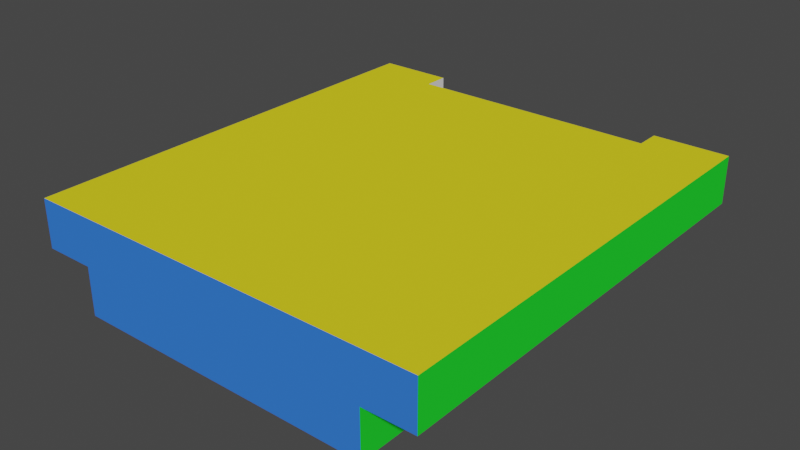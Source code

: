 # Source: rp_boats_raft.blend  (saved by Blender 3.4.6; exported with 4.5.12 LTS)
import bpy
from mathutils import Matrix  # noqa: F401  (used for matrix-valued properties, if any)

bpy.ops.wm.read_factory_settings(use_empty=True)
scene = bpy.context.scene
scene.name = 'Scene'

# ---- collections
col_collection = bpy.data.collections.new('Collection'); scene.collection.children.link(col_collection)

# ---- materials (node trees are filled in below, after node groups)
mat_material = bpy.data.materials.new('Material')
mat_material.alpha_threshold = 0.0
mat_material.use_transparent_shadow = False
mat_material.diffuse_color = (0.8, 0.7041, 0.01935, 1.0)
mat_material.roughness = 0.5
mat_material.line_color = (0.0, 0.0, 0.0, 1.0)
mat_material_001 = bpy.data.materials.new('Material.001')
mat_material_001.use_transparent_shadow = False
mat_material_001.diffuse_color = (0.8, 0.01591, 0.01591, 1.0)
mat_material_002 = bpy.data.materials.new('Material.002')
mat_material_002.use_transparent_shadow = False
mat_material_002.diffuse_color = (0.01935, 0.8, 0.03268, 1.0)
mat_material_003 = bpy.data.materials.new('Material.003')
mat_material_003.use_transparent_shadow = False
mat_material_004 = bpy.data.materials.new('Material.004')
mat_material_004.use_transparent_shadow = False
mat_material_004.diffuse_color = (0.03879, 0.1886, 0.8, 1.0)
mat_material_005 = bpy.data.materials.new('Material.005')
mat_material_005.use_transparent_shadow = False
mat_material_005.diffuse_color = (0.8, 0.0561, 0.6083, 1.0)

# ---- material node trees

# ---- world
world_world = bpy.data.worlds.new('World'); scene.world = world_world
world_world.use_nodes = True; world_world.node_tree.nodes.clear()
_N = world_world.node_tree.nodes; _L = world_world.node_tree.links
n0 = _N.new('ShaderNodeOutputWorld'); n0.name = 'World Output'; n0.location = (300, 300)
n1 = _N.new('ShaderNodeBackground'); n1.name = 'Background'; n1.location = (10, 300)
n1.inputs[0].default_value = (0.05088, 0.05088, 0.05088, 1.0)
_L.new(n1.outputs[0], n0.inputs[0])
n0.is_active_output = True
world_world.color = (0.05088, 0.05088, 0.05088)
world_world.use_sun_shadow = False
world_world.sun_shadow_jitter_overblur = 0.0

# ---- meshes
me_cube = bpy.data.meshes.new('Cube')
me_cube.from_pydata([(8.438, -9.375, 1.0), (8.437, -9.387, -1.033), (-8.438, -9.387, 0.9671), (-8.438, -9.387, -1.033), (8.438, 9.375, -1.0), (-8.438, 9.375, 1.0), (-8.438, 9.375, -1.0), (6.328, 9.375, -1.0), (-6.329, 9.375, -1.0), (8.438, 9.375, 1.0), (8.437, -9.387, 0.9671), (-6.328, -9.387, -1.033), (6.329, -9.387, -1.033), (6.329, -9.387, -3.033), (-6.328, -9.387, -3.033), (-6.329, 9.375, -3.0), (6.328, 9.375, -3.0), (6.328, 9.375, 1.0), (6.329, -9.387, 0.9671), (-6.329, 9.375, 1.0), (-6.328, -9.387, 0.9671), (6.328, 8.333, 1.0), (-6.329, 8.333, 1.0), (5.274, 9.375, 1.0), (-5.274, 9.375, 1.0), (5.274, 8.333, 1.0), (-5.274, 8.333, 1.0), (5.274, 9.375, 0.0), (-5.274, 9.375, 0.0), (5.274, 8.333, 0.0), (-5.274, 8.333, 0.0)], [(0, 1), (1, 3), (10, 0), (6, 4)], [(8, 11, 3, 6), (27, 23, 17, 7), (13, 12, 11, 14), (7, 4, 1, 12), (15, 16, 13, 14), (11, 8, 15, 14), (12, 13, 16, 7), (6, 3, 2, 5), (9, 17, 21, 18, 10), (26, 24, 19, 22), (2, 20, 22, 19, 5), (8, 6, 5, 19), (7, 17, 9, 4), (25, 23, 27, 29), (2, 3, 11, 20), (11, 12, 18, 20), (12, 1, 10, 18), (21, 17, 23, 25), (24, 26, 30, 28), (20, 18, 21, 25, 26, 22), (26, 25, 29, 30), (30, 29, 27, 28), (27, 7, 8, 28), (19, 24, 28, 8), (16, 15, 8, 7), (9, 10, 1, 4)])
me_cube.polygons.foreach_set('material_index', [1, 5, 4, 1, 1, 2, 2, 2, 0, 0, 0, 5, 5, 3, 4, 4, 4, 0, 3, 0, 5, 0, 5, 5, 5, 2])
_uv = me_cube.uv_layers.new(name='UVMap')
_uv.uv.foreach_set('vector', [0.0, 0.125, 1.0, 0.125, 1.0, -2.98e-08, 0.0, 2.98e-08, 0.1875, 0.1875, 0.1875, 0.25, 0.125, 0.25, 0.125, 0.125, 0.875, 0.0, 0.875, 0.125, 0.125, 0.125, 0.125, 0.0, 0.0, 0.875, 2.98e-08, 1.0, 1.0, 1.0, 1.0, 0.875, 0.0, 0.125, 0.0, 0.875, 1.0, 0.875, 1.0, 0.125, 1.0, 0.125, 0.0, 0.125, 0.0, 0.0, 1.0, 0.0, 1.0, 0.125, 1.0, 0.0, 0.0, 0.0, 0.0, 0.125, 0.0, 0.125, 1.0, 0.125, 1.0, 0.25, 0.0, 0.25, 2.98e-08, 1.0, 0.0, 0.875, 0.0625, 0.875, 1.0, 0.875, 1.0, 1.0, 0.0625, 0.1875, 0.0, 0.1875, 0.0, 0.125, 0.0625, 0.125, 1.0, -4.47e-08, 1.0, 0.125, 0.0625, 0.125, 0.0, 0.125, 0.0, 4.47e-08, 0.875, 0.125, 1.0, 0.125, 1.0, 0.25, 0.875, 0.25, 0.125, 0.125, 0.125, 0.25, 0.0, 0.25, 0.0, 0.125, 0.0625, 0.25, 0.0, 0.25, 0.0, 0.1875, 0.0625, 0.1875, 0.0, 0.25, 0.0, 0.125, 0.125, 0.125, 0.125, 0.25, 0.125, 0.125, 0.875, 0.125, 0.875, 0.25, 0.125, 0.25, 0.875, 0.125, 1.0, 0.125, 1.0, 0.25, 0.875, 0.25, 0.0625, 0.875, 0.0, 0.875, 0.0, 0.8125, 0.0625, 0.8125, 0.9375, 0.25, 1.0, 0.25, 1.0, 0.1875, 0.9375, 0.1875, 1.0, 0.125, 1.0, 0.875, 0.0625, 0.875, 0.0625, 0.8125, 0.0625, 0.1875, 0.0625, 0.125, 0.8125, 0.25, 0.1875, 0.25, 0.1875, 0.1875, 0.8125, 0.1875, 0.0625, 0.1875, 0.0625, 0.8125, 0.0, 0.8125, 0.0, 0.1875, 0.1875, 0.1875, 0.125, 0.125, 0.875, 0.125, 0.8125, 0.1875, 0.875, 0.25, 0.8125, 0.25, 0.8125, 0.1875, 0.875, 0.125, 0.125, 0.0, 0.875, 0.0, 0.875, 0.125, 0.125, 0.125, 0.0, 0.25, 1.0, 0.25, 1.0, 0.125, 0.0, 0.125])
me_cube.materials.append(mat_material)
me_cube.materials.append(mat_material_001)
me_cube.materials.append(mat_material_002)
me_cube.materials.append(mat_material_003)
me_cube.materials.append(mat_material_004)
me_cube.materials.append(mat_material_005)
me_cube.use_mirror_vertex_groups = False
me_cube.update()

# ---- objects
ob_cube = bpy.data.objects.new('Cube', me_cube)

# ---- transforms, parenting, visibility, modifiers, constraints
ob_cube.location = (0.0, 0.0, 0.0)
ob_cube.lock_rotations_4d = False
ob_cube.empty_display_type = 'ARROWS'
ob_cube.lineart.crease_threshold = 0.0

# ---- collection membership
col_collection.objects.link(ob_cube)

# ---- scene / render settings (as saved in the file)
scene.frame_start = 1; scene.frame_end = 250; scene.frame_set(1)
scene.render.engine = 'BLENDER_EEVEE_NEXT'
scene.cycles.sampling_pattern = 'TABULATED_SOBOL'
scene.cycles.use_light_tree = False
scene.view_settings.view_transform = 'Filmic'
bpy.context.view_layer.update()

# ---- added for rendering (the .blend has no active camera and no usable light): camera, sun
cam_auto = bpy.data.cameras.new('AutoCamera')
cam_auto.lens = 50.0
cam_auto.sensor_width = 36.0
cam_auto.clip_end = 1000.0
ob_auto_camera = bpy.data.objects.new('AutoCamera', cam_auto)
scene.collection.objects.link(ob_auto_camera)
ob_auto_camera.location = (23.6446, -28.3793, 17.899)
ob_auto_camera.rotation_euler = (1.09748, -7.21219e-08, 0.694738)
scene.camera = ob_auto_camera
light_auto_sun = bpy.data.lights.new('AutoSun', 'SUN')
light_auto_sun.energy = 3.0
light_auto_sun.angle = 0.0523599
ob_auto_sun = bpy.data.objects.new('AutoSun', light_auto_sun)
scene.collection.objects.link(ob_auto_sun)
ob_auto_sun.rotation_euler = (0.872665, 0.174533, 0.523599)
bpy.context.view_layer.update()
